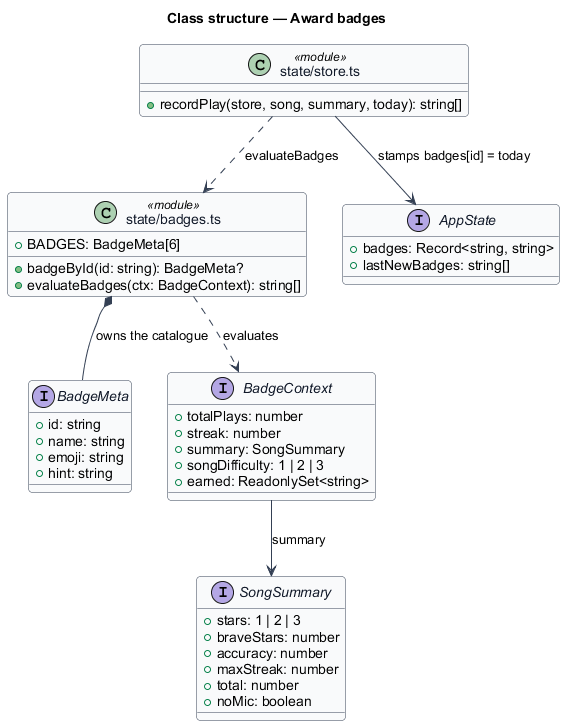

The diagram above was rendered by PlantUML. Its source (embedded in the PNG):
@startuml
' --- shared skin header ---
skinparam backgroundColor #FFFFFF
skinparam shadowing false
skinparam roundcorner 8
skinparam defaultFontName Arial
skinparam ArrowColor #344054
skinparam class {
  BorderColor #344054
  FontColor #101828
  BackgroundColor #F9FAFB
}
' --------------------------
title Class structure — Award badges

interface BadgeMeta {
  +id: string
  +name: string
  +emoji: string
  +hint: string
}

interface BadgeContext {
  +totalPlays: number
  +streak: number
  +summary: SongSummary
  +songDifficulty: 1 | 2 | 3
  +earned: ReadonlySet<string>
}

interface SongSummary {
  +stars: 1 | 2 | 3
  +braveStars: number
  +accuracy: number
  +maxStreak: number
  +total: number
  +noMic: boolean
}

class "state/badges.ts" as BadgesMod <<module>> {
  +BADGES: BadgeMeta[6]
  +badgeById(id: string): BadgeMeta?
  +evaluateBadges(ctx: BadgeContext): string[]
}

interface AppState {
  +badges: Record<string, string>
  +lastNewBadges: string[]
}

class "state/store.ts" as StoreMod <<module>> {
  +recordPlay(store, song, summary, today): string[]
}

BadgesMod *-- BadgeMeta : owns the catalogue
BadgesMod ..> BadgeContext : evaluates
BadgeContext --> SongSummary : summary
StoreMod ..> BadgesMod : evaluateBadges
StoreMod --> AppState : stamps badges[id] = today
@enduml